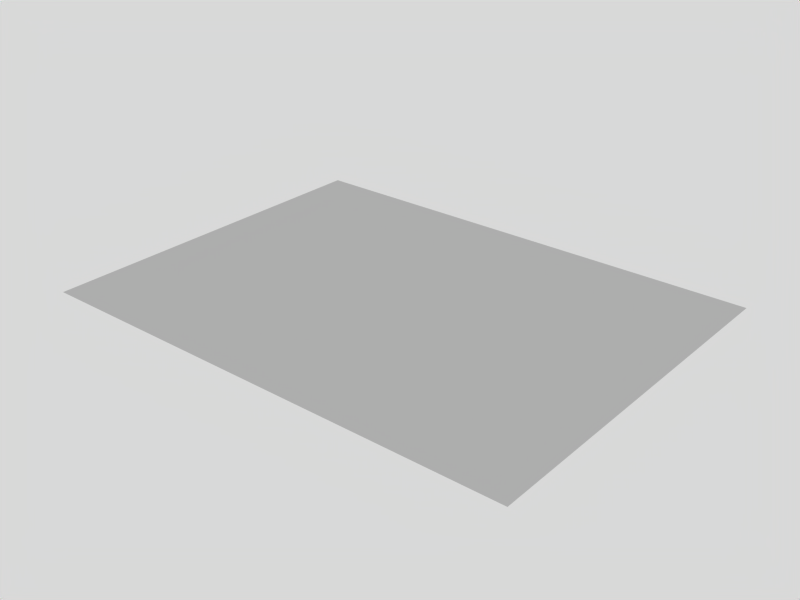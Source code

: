 # Source: Book_Mid.blend  (saved by Blender 2.63.0; exported with 4.5.12 LTS)
import bpy
from mathutils import Matrix  # noqa: F401  (used for matrix-valued properties, if any)

bpy.ops.wm.read_factory_settings(use_empty=True)
scene = bpy.context.scene
scene.name = 'Scene'

# ---- collections
col_collection_1 = bpy.data.collections.new('Collection 1'); scene.collection.children.link(col_collection_1)

# ---- materials (node trees are filled in below, after node groups)
mat_material = bpy.data.materials.new('Material')
mat_material.alpha_threshold = 0.0
mat_material.roughness = 0.5
mat_material.line_color = (0.0, 0.0, 0.0, 1.0)

# ---- material node trees

# ---- world
world_world = bpy.data.worlds.new('World'); scene.world = world_world
world_world.color = (0.85, 0.85, 0.85)
world_world.use_sun_shadow = False
world_world.sun_shadow_jitter_overblur = 0.0
world_world.cycles.sampling_method = 'MANUAL'
world_world.cycles.sample_map_resolution = 256

# ---- meshes
me_plane = bpy.data.meshes.new('Plane')
me_plane.from_pydata([(0.1505, -0.2257, 0.0), (-0.1505, -0.2257, 0.0), (0.1505, 0.07523, 0.0), (-0.1505, 0.07523, 0.0), (1.409e-08, -0.2257, 0.0), (0.1505, -0.07523, 0.0), (-0.3009, -0.2257, 0.0), (0.1505, 0.2257, 0.0), (0.3009, -0.2257, 0.0), (-0.1505, 0.2257, 0.0), (-0.1505, -0.07523, 0.0), (1.409e-08, 0.07523, 0.0), (-0.3009, 0.07523, 0.0), (0.3009, 0.07523, 0.0), (-0.3009, 0.2257, 0.0), (0.3009, 0.2257, 0.0), (1.409e-08, 0.2257, 0.0), (1.409e-08, -0.07523, 0.0), (-0.3009, -0.07523, 0.0), (0.3009, -0.07523, 0.0)], [], [(17, 10, 3), (19, 5, 2), (3, 12, 14), (13, 2, 7), (2, 11, 16), (11, 3, 9), (5, 17, 11), (0, 4, 17), (4, 1, 10), (10, 18, 12), (1, 6, 18), (8, 0, 5), (11, 17, 3), (13, 19, 2), (9, 3, 14), (15, 13, 7), (7, 2, 16), (16, 11, 9), (2, 5, 11), (5, 0, 17), (17, 4, 10), (3, 10, 12), (10, 1, 18), (19, 8, 5)])
_uv = me_plane.uv_layers.new(name='UVMap')
_uv.uv.foreach_set('vector', [0.8832, 0.7343, 0.898, 0.7343, 0.898, 0.754, 0.8536, 0.7343, 0.8684, 0.7343, 0.8684, 0.754, 0.898, 0.754, 0.9128, 0.754, 0.9128, 0.7737, 0.8536, 0.754, 0.8684, 0.754, 0.8684, 0.7737, 0.8684, 0.754, 0.8832, 0.754, 0.8832, 0.7737, 0.8832, 0.754, 0.898, 0.754, 0.898, 0.7737, 0.8684, 0.7343, 0.8832, 0.7343, 0.8832, 0.754, 0.8684, 0.7145, 0.8832, 0.7145, 0.8832, 0.7343, 0.8832, 0.7145, 0.898, 0.7145, 0.898, 0.7343, 0.898, 0.7343, 0.9128, 0.7343, 0.9128, 0.754, 0.898, 0.7145, 0.9128, 0.7145, 0.9128, 0.7343, 0.8536, 0.7145, 0.8684, 0.7145, 0.8684, 0.7343, 0.8832, 0.754, 0.8832, 0.7343, 0.898, 0.754, 0.8536, 0.754, 0.8536, 0.7343, 0.8684, 0.754, 0.898, 0.7737, 0.898, 0.754, 0.9128, 0.7737, 0.8536, 0.7737, 0.8536, 0.754, 0.8684, 0.7737, 0.8684, 0.7737, 0.8684, 0.754, 0.8832, 0.7737, 0.8832, 0.7737, 0.8832, 0.754, 0.898, 0.7737, 0.8684, 0.754, 0.8684, 0.7343, 0.8832, 0.754, 0.8684, 0.7343, 0.8684, 0.7145, 0.8832, 0.7343, 0.8832, 0.7343, 0.8832, 0.7145, 0.898, 0.7343, 0.898, 0.754, 0.898, 0.7343, 0.9128, 0.754, 0.898, 0.7343, 0.898, 0.7145, 0.9128, 0.7343, 0.8536, 0.7343, 0.8536, 0.7145, 0.8684, 0.7343])
me_plane.materials.append(mat_material)
me_plane.use_remesh_preserve_volume = False
me_plane.use_remesh_preserve_attributes = False
me_plane.use_mirror_vertex_groups = False
me_plane.update()

# ---- objects
ob_book_mid = bpy.data.objects.new('Book_Mid', me_plane)

# ---- transforms, parenting, visibility, modifiers, constraints
ob_book_mid.location = (0.0, 0.0, 2e-07)
ob_book_mid.lineart.crease_threshold = 0.0

# ---- collection membership
col_collection_1.objects.link(ob_book_mid)

# ---- scene / render settings (as saved in the file)
scene.frame_start = 1; scene.frame_end = 74; scene.frame_set(76)
scene.render.engine = 'BLENDER_EEVEE_NEXT'
scene.render.image_settings.file_format = 'JPEG'
scene.render.image_settings.color_mode = 'RGB'
scene.render.image_settings.compression = 90
scene.render.resolution_x = 800
scene.render.resolution_y = 600
scene.render.pixel_aspect_x = 100.0
scene.render.pixel_aspect_y = 100.0
scene.render.fps = 25
scene.render.dither_intensity = 0.0
scene.render.use_compositing = False
scene.render.use_sequencer = False
scene.render.bake_margin = 2
scene.render.bake_bias = 0.0
scene.render.use_stamp_time = False
scene.render.use_stamp_date = False
scene.render.use_stamp_frame = False
scene.render.use_stamp_camera = False
scene.render.use_stamp_scene = False
scene.render.use_stamp_filename = False
scene.render.use_stamp_render_time = False
scene.render.stamp_font_size = 0
scene.cycles.use_denoising = False
scene.cycles.samples = 10
scene.cycles.sampling_pattern = 'TABULATED_SOBOL'
scene.cycles.light_sampling_threshold = 0.0
scene.cycles.use_adaptive_sampling = False
scene.cycles.use_light_tree = False
scene.cycles.blur_glossy = 0.0
scene.cycles.volume_bounces = 1
scene.cycles.pixel_filter_type = 'GAUSSIAN'
scene.cycles.sample_clamp_indirect = 0.0
scene.view_settings.view_transform = 'Raw'
bpy.context.view_layer.update()

# ---- added for rendering (the .blend has no active camera): camera
cam_auto = bpy.data.cameras.new('AutoCamera')
cam_auto.lens = 50.0
cam_auto.sensor_width = 36.0
cam_auto.clip_end = 1000.0
ob_auto_camera = bpy.data.objects.new('AutoCamera', cam_auto)
scene.collection.objects.link(ob_auto_camera)
ob_auto_camera.location = (0.696092, -0.83531, 0.556874)
ob_auto_camera.rotation_euler = (1.09748, -7.21219e-08, 0.694738)
scene.camera = ob_auto_camera
bpy.context.view_layer.update()
